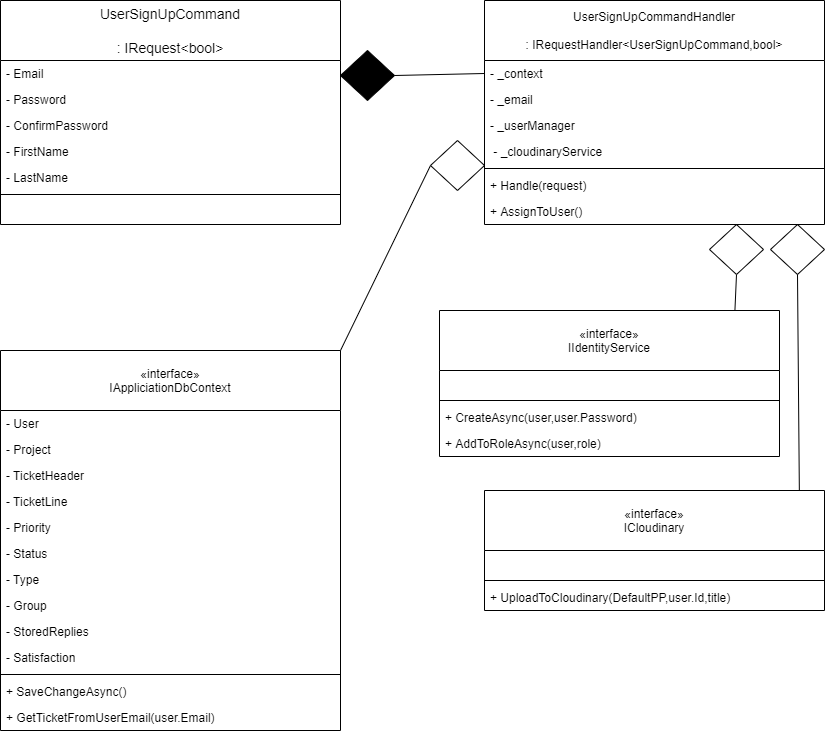

The diagram above was exported from draw.io. Its source (the exported page's mxGraphModel, read from the mxfile embedded in the PNG):
<mxGraphModel dx="2652" dy="1000" grid="1" gridSize="10" guides="1" tooltips="1" connect="1" arrows="1" fold="1" page="1" pageScale="1" pageWidth="827" pageHeight="1169" math="0" shadow="0">
  <root>
    <mxCell id="0" />
    <mxCell id="1" parent="0" />
    <mxCell id="kmU2nPkPzERltSBCMCw5-8" value="" style="endArrow=none;html=1;entryX=0;entryY=0.5;entryDx=0;entryDy=0;exitX=1;exitY=0.5;exitDx=0;exitDy=0;exitPerimeter=0;" parent="1" source="kmU2nPkPzERltSBCMCw5-9" target="kmU2nPkPzERltSBCMCw5-49" edge="1">
      <mxGeometry width="50" height="50" relative="1" as="geometry">
        <mxPoint x="395" y="83" as="sourcePoint" />
        <mxPoint x="525" y="340" as="targetPoint" />
      </mxGeometry>
    </mxCell>
    <mxCell id="kmU2nPkPzERltSBCMCw5-9" value="" style="strokeWidth=1;html=1;shape=mxgraph.flowchart.decision;whiteSpace=wrap;fillColor=#000000;" parent="1" vertex="1">
      <mxGeometry x="341" y="60" width="54" height="50" as="geometry" />
    </mxCell>
    <mxCell id="kmU2nPkPzERltSBCMCw5-10" value="" style="endArrow=none;html=1;entryX=1;entryY=0;entryDx=0;entryDy=0;exitX=0;exitY=0.5;exitDx=0;exitDy=0;exitPerimeter=0;" parent="1" source="kmU2nPkPzERltSBCMCw5-11" target="kmU2nPkPzERltSBCMCw5-68" edge="1">
      <mxGeometry width="50" height="50" relative="1" as="geometry">
        <mxPoint x="395" y="183" as="sourcePoint" />
        <mxPoint x="331" y="400" as="targetPoint" />
      </mxGeometry>
    </mxCell>
    <mxCell id="kmU2nPkPzERltSBCMCw5-11" value="" style="strokeWidth=1;html=1;shape=mxgraph.flowchart.decision;whiteSpace=wrap;" parent="1" vertex="1">
      <mxGeometry x="431" y="150" width="54" height="50" as="geometry" />
    </mxCell>
    <mxCell id="kmU2nPkPzERltSBCMCw5-14" value="" style="endArrow=none;html=1;exitX=0.5;exitY=1;exitDx=0;exitDy=0;exitPerimeter=0;entryX=0.869;entryY=-0.006;entryDx=0;entryDy=0;entryPerimeter=0;" parent="1" source="kmU2nPkPzERltSBCMCw5-15" target="kmU2nPkPzERltSBCMCw5-39" edge="1">
      <mxGeometry width="50" height="50" relative="1" as="geometry">
        <mxPoint x="613" y="217" as="sourcePoint" />
        <mxPoint x="740" y="426" as="targetPoint" />
      </mxGeometry>
    </mxCell>
    <mxCell id="kmU2nPkPzERltSBCMCw5-15" value="" style="strokeWidth=1;html=1;shape=mxgraph.flowchart.decision;whiteSpace=wrap;" parent="1" vertex="1">
      <mxGeometry x="710" y="234" width="54" height="50" as="geometry" />
    </mxCell>
    <mxCell id="kmU2nPkPzERltSBCMCw5-16" value="" style="strokeWidth=1;html=1;shape=mxgraph.flowchart.decision;whiteSpace=wrap;" parent="1" vertex="1">
      <mxGeometry x="771" y="234" width="54" height="50" as="geometry" />
    </mxCell>
    <mxCell id="kmU2nPkPzERltSBCMCw5-17" value="" style="endArrow=none;html=1;entryX=0.926;entryY=-0.002;entryDx=0;entryDy=0;exitX=0.5;exitY=1;exitDx=0;exitDy=0;exitPerimeter=0;entryPerimeter=0;" parent="1" source="kmU2nPkPzERltSBCMCw5-16" target="kmU2nPkPzERltSBCMCw5-35" edge="1">
      <mxGeometry width="50" height="50" relative="1" as="geometry">
        <mxPoint x="637" y="216" as="sourcePoint" />
        <mxPoint x="839" y="533" as="targetPoint" />
      </mxGeometry>
    </mxCell>
    <mxCell id="kmU2nPkPzERltSBCMCw5-18" value="UserSignUpCommand&#10;&#10;: IRequest&lt;bool&gt;" style="swimlane;fontStyle=0;childLayout=stackLayout;horizontal=1;startSize=60;horizontalStack=0;resizeParent=1;resizeParentMax=0;resizeLast=0;collapsible=1;marginBottom=0;align=center;fontSize=14;" parent="1" vertex="1">
      <mxGeometry x="1" y="10" width="340" height="224" as="geometry" />
    </mxCell>
    <mxCell id="kmU2nPkPzERltSBCMCw5-19" value="- Email" style="text;strokeColor=none;fillColor=none;align=left;verticalAlign=top;spacingLeft=4;spacingRight=4;overflow=hidden;rotatable=0;points=[[0,0.5],[1,0.5]];portConstraint=eastwest;" parent="kmU2nPkPzERltSBCMCw5-18" vertex="1">
      <mxGeometry y="60" width="340" height="26" as="geometry" />
    </mxCell>
    <mxCell id="kmU2nPkPzERltSBCMCw5-20" value="- Password" style="text;strokeColor=none;fillColor=none;align=left;verticalAlign=top;spacingLeft=4;spacingRight=4;overflow=hidden;rotatable=0;points=[[0,0.5],[1,0.5]];portConstraint=eastwest;" parent="kmU2nPkPzERltSBCMCw5-18" vertex="1">
      <mxGeometry y="86" width="340" height="26" as="geometry" />
    </mxCell>
    <mxCell id="kmU2nPkPzERltSBCMCw5-21" value="- ConfirmPassword" style="text;strokeColor=none;fillColor=none;align=left;verticalAlign=top;spacingLeft=4;spacingRight=4;overflow=hidden;rotatable=0;points=[[0,0.5],[1,0.5]];portConstraint=eastwest;" parent="kmU2nPkPzERltSBCMCw5-18" vertex="1">
      <mxGeometry y="112" width="340" height="26" as="geometry" />
    </mxCell>
    <mxCell id="kmU2nPkPzERltSBCMCw5-22" value="- FirstName" style="text;strokeColor=none;fillColor=none;align=left;verticalAlign=top;spacingLeft=4;spacingRight=4;overflow=hidden;rotatable=0;points=[[0,0.5],[1,0.5]];portConstraint=eastwest;" parent="kmU2nPkPzERltSBCMCw5-18" vertex="1">
      <mxGeometry y="138" width="340" height="26" as="geometry" />
    </mxCell>
    <mxCell id="kmU2nPkPzERltSBCMCw5-23" value="- LastName" style="text;strokeColor=none;fillColor=none;align=left;verticalAlign=top;spacingLeft=4;spacingRight=4;overflow=hidden;rotatable=0;points=[[0,0.5],[1,0.5]];portConstraint=eastwest;" parent="kmU2nPkPzERltSBCMCw5-18" vertex="1">
      <mxGeometry y="164" width="340" height="26" as="geometry" />
    </mxCell>
    <mxCell id="kmU2nPkPzERltSBCMCw5-109" value="" style="line;strokeWidth=1;fillColor=none;align=left;verticalAlign=middle;spacingTop=-1;spacingLeft=3;spacingRight=3;rotatable=0;labelPosition=right;points=[];portConstraint=eastwest;" parent="kmU2nPkPzERltSBCMCw5-18" vertex="1">
      <mxGeometry y="190" width="340" height="8" as="geometry" />
    </mxCell>
    <mxCell id="kmU2nPkPzERltSBCMCw5-108" value=" " style="text;strokeColor=none;fillColor=none;align=left;verticalAlign=top;spacingLeft=4;spacingRight=4;overflow=hidden;rotatable=0;points=[[0,0.5],[1,0.5]];portConstraint=eastwest;" parent="kmU2nPkPzERltSBCMCw5-18" vertex="1">
      <mxGeometry y="198" width="340" height="26" as="geometry" />
    </mxCell>
    <mxCell id="kmU2nPkPzERltSBCMCw5-48" value="UserSignUpCommandHandler&#10;&#10;: IRequestHandler&lt;UserSignUpCommand,bool&gt;" style="swimlane;fontStyle=0;childLayout=stackLayout;horizontal=1;startSize=60;fillColor=none;horizontalStack=0;resizeParent=1;resizeParentMax=0;resizeLast=0;collapsible=1;marginBottom=0;" parent="1" vertex="1">
      <mxGeometry x="485" y="10" width="340" height="224" as="geometry" />
    </mxCell>
    <mxCell id="kmU2nPkPzERltSBCMCw5-49" value="- _context" style="text;strokeColor=none;fillColor=none;align=left;verticalAlign=top;spacingLeft=4;spacingRight=4;overflow=hidden;rotatable=0;points=[[0,0.5],[1,0.5]];portConstraint=eastwest;" parent="kmU2nPkPzERltSBCMCw5-48" vertex="1">
      <mxGeometry y="60" width="340" height="26" as="geometry" />
    </mxCell>
    <mxCell id="kmU2nPkPzERltSBCMCw5-50" value="- _email" style="text;strokeColor=none;fillColor=none;align=left;verticalAlign=top;spacingLeft=4;spacingRight=4;overflow=hidden;rotatable=0;points=[[0,0.5],[1,0.5]];portConstraint=eastwest;" parent="kmU2nPkPzERltSBCMCw5-48" vertex="1">
      <mxGeometry y="86" width="340" height="26" as="geometry" />
    </mxCell>
    <mxCell id="kmU2nPkPzERltSBCMCw5-51" value="- _userManager" style="text;strokeColor=none;fillColor=none;align=left;verticalAlign=top;spacingLeft=4;spacingRight=4;overflow=hidden;rotatable=0;points=[[0,0.5],[1,0.5]];portConstraint=eastwest;" parent="kmU2nPkPzERltSBCMCw5-48" vertex="1">
      <mxGeometry y="112" width="340" height="26" as="geometry" />
    </mxCell>
    <mxCell id="kmU2nPkPzERltSBCMCw5-52" value=" - _cloudinaryService" style="text;strokeColor=none;fillColor=none;align=left;verticalAlign=top;spacingLeft=4;spacingRight=4;overflow=hidden;rotatable=0;points=[[0,0.5],[1,0.5]];portConstraint=eastwest;" parent="kmU2nPkPzERltSBCMCw5-48" vertex="1">
      <mxGeometry y="138" width="340" height="26" as="geometry" />
    </mxCell>
    <mxCell id="kmU2nPkPzERltSBCMCw5-111" value="" style="line;strokeWidth=1;fillColor=none;align=left;verticalAlign=middle;spacingTop=-1;spacingLeft=3;spacingRight=3;rotatable=0;labelPosition=right;points=[];portConstraint=eastwest;" parent="kmU2nPkPzERltSBCMCw5-48" vertex="1">
      <mxGeometry y="164" width="340" height="8" as="geometry" />
    </mxCell>
    <mxCell id="kmU2nPkPzERltSBCMCw5-110" value="+ Handle(request)" style="text;strokeColor=none;fillColor=none;align=left;verticalAlign=top;spacingLeft=4;spacingRight=4;overflow=hidden;rotatable=0;points=[[0,0.5],[1,0.5]];portConstraint=eastwest;" parent="kmU2nPkPzERltSBCMCw5-48" vertex="1">
      <mxGeometry y="172" width="340" height="26" as="geometry" />
    </mxCell>
    <mxCell id="kmU2nPkPzERltSBCMCw5-120" value="+ AssignToUser()" style="text;strokeColor=none;fillColor=none;align=left;verticalAlign=top;spacingLeft=4;spacingRight=4;overflow=hidden;rotatable=0;points=[[0,0.5],[1,0.5]];portConstraint=eastwest;" parent="kmU2nPkPzERltSBCMCw5-48" vertex="1">
      <mxGeometry y="198" width="340" height="26" as="geometry" />
    </mxCell>
    <mxCell id="kmU2nPkPzERltSBCMCw5-68" value="«interface»&#10;IAppliciationDbContext" style="swimlane;fontStyle=0;childLayout=stackLayout;horizontal=1;startSize=60;fillColor=none;horizontalStack=0;resizeParent=1;resizeParentMax=0;resizeLast=0;collapsible=1;marginBottom=0;" parent="1" vertex="1">
      <mxGeometry x="1" y="360" width="340" height="380" as="geometry" />
    </mxCell>
    <mxCell id="kmU2nPkPzERltSBCMCw5-69" value="- User" style="text;strokeColor=none;fillColor=none;align=left;verticalAlign=top;spacingLeft=4;spacingRight=4;overflow=hidden;rotatable=0;points=[[0,0.5],[1,0.5]];portConstraint=eastwest;" parent="kmU2nPkPzERltSBCMCw5-68" vertex="1">
      <mxGeometry y="60" width="340" height="26" as="geometry" />
    </mxCell>
    <mxCell id="kmU2nPkPzERltSBCMCw5-70" value="- Project" style="text;strokeColor=none;fillColor=none;align=left;verticalAlign=top;spacingLeft=4;spacingRight=4;overflow=hidden;rotatable=0;points=[[0,0.5],[1,0.5]];portConstraint=eastwest;" parent="kmU2nPkPzERltSBCMCw5-68" vertex="1">
      <mxGeometry y="86" width="340" height="26" as="geometry" />
    </mxCell>
    <mxCell id="kmU2nPkPzERltSBCMCw5-71" value="- TicketHeader" style="text;strokeColor=none;fillColor=none;align=left;verticalAlign=top;spacingLeft=4;spacingRight=4;overflow=hidden;rotatable=0;points=[[0,0.5],[1,0.5]];portConstraint=eastwest;" parent="kmU2nPkPzERltSBCMCw5-68" vertex="1">
      <mxGeometry y="112" width="340" height="26" as="geometry" />
    </mxCell>
    <mxCell id="kmU2nPkPzERltSBCMCw5-72" value="- TicketLine" style="text;strokeColor=none;fillColor=none;align=left;verticalAlign=top;spacingLeft=4;spacingRight=4;overflow=hidden;rotatable=0;points=[[0,0.5],[1,0.5]];portConstraint=eastwest;" parent="kmU2nPkPzERltSBCMCw5-68" vertex="1">
      <mxGeometry y="138" width="340" height="26" as="geometry" />
    </mxCell>
    <mxCell id="kmU2nPkPzERltSBCMCw5-73" value="- Priority" style="text;strokeColor=none;fillColor=none;align=left;verticalAlign=top;spacingLeft=4;spacingRight=4;overflow=hidden;rotatable=0;points=[[0,0.5],[1,0.5]];portConstraint=eastwest;" parent="kmU2nPkPzERltSBCMCw5-68" vertex="1">
      <mxGeometry y="164" width="340" height="26" as="geometry" />
    </mxCell>
    <mxCell id="kmU2nPkPzERltSBCMCw5-74" value="- Status" style="text;strokeColor=none;fillColor=none;align=left;verticalAlign=top;spacingLeft=4;spacingRight=4;overflow=hidden;rotatable=0;points=[[0,0.5],[1,0.5]];portConstraint=eastwest;" parent="kmU2nPkPzERltSBCMCw5-68" vertex="1">
      <mxGeometry y="190" width="340" height="26" as="geometry" />
    </mxCell>
    <mxCell id="kmU2nPkPzERltSBCMCw5-75" value="- Type" style="text;strokeColor=none;fillColor=none;align=left;verticalAlign=top;spacingLeft=4;spacingRight=4;overflow=hidden;rotatable=0;points=[[0,0.5],[1,0.5]];portConstraint=eastwest;" parent="kmU2nPkPzERltSBCMCw5-68" vertex="1">
      <mxGeometry y="216" width="340" height="26" as="geometry" />
    </mxCell>
    <mxCell id="kmU2nPkPzERltSBCMCw5-76" value="- Group" style="text;strokeColor=none;fillColor=none;align=left;verticalAlign=top;spacingLeft=4;spacingRight=4;overflow=hidden;rotatable=0;points=[[0,0.5],[1,0.5]];portConstraint=eastwest;" parent="kmU2nPkPzERltSBCMCw5-68" vertex="1">
      <mxGeometry y="242" width="340" height="26" as="geometry" />
    </mxCell>
    <mxCell id="kmU2nPkPzERltSBCMCw5-77" value="- StoredReplies" style="text;strokeColor=none;fillColor=none;align=left;verticalAlign=top;spacingLeft=4;spacingRight=4;overflow=hidden;rotatable=0;points=[[0,0.5],[1,0.5]];portConstraint=eastwest;" parent="kmU2nPkPzERltSBCMCw5-68" vertex="1">
      <mxGeometry y="268" width="340" height="26" as="geometry" />
    </mxCell>
    <mxCell id="kmU2nPkPzERltSBCMCw5-78" value="- Satisfaction" style="text;strokeColor=none;fillColor=none;align=left;verticalAlign=top;spacingLeft=4;spacingRight=4;overflow=hidden;rotatable=0;points=[[0,0.5],[1,0.5]];portConstraint=eastwest;" parent="kmU2nPkPzERltSBCMCw5-68" vertex="1">
      <mxGeometry y="294" width="340" height="26" as="geometry" />
    </mxCell>
    <mxCell id="kmU2nPkPzERltSBCMCw5-119" value="" style="line;strokeWidth=1;fillColor=none;align=left;verticalAlign=middle;spacingTop=-1;spacingLeft=3;spacingRight=3;rotatable=0;labelPosition=right;points=[];portConstraint=eastwest;" parent="kmU2nPkPzERltSBCMCw5-68" vertex="1">
      <mxGeometry y="320" width="340" height="8" as="geometry" />
    </mxCell>
    <mxCell id="kmU2nPkPzERltSBCMCw5-118" value="+ SaveChangeAsync()" style="text;strokeColor=none;fillColor=none;align=left;verticalAlign=top;spacingLeft=4;spacingRight=4;overflow=hidden;rotatable=0;points=[[0,0.5],[1,0.5]];portConstraint=eastwest;" parent="kmU2nPkPzERltSBCMCw5-68" vertex="1">
      <mxGeometry y="328" width="340" height="26" as="geometry" />
    </mxCell>
    <mxCell id="kmU2nPkPzERltSBCMCw5-122" value="+ GetTicketFromUserEmail(user.Email)" style="text;strokeColor=none;fillColor=none;align=left;verticalAlign=top;spacingLeft=4;spacingRight=4;overflow=hidden;rotatable=0;points=[[0,0.5],[1,0.5]];portConstraint=eastwest;" parent="kmU2nPkPzERltSBCMCw5-68" vertex="1">
      <mxGeometry y="354" width="340" height="26" as="geometry" />
    </mxCell>
    <mxCell id="kmU2nPkPzERltSBCMCw5-39" value="«interface»&#10;IIdentityService" style="swimlane;fontStyle=0;childLayout=stackLayout;horizontal=1;startSize=60;fillColor=none;horizontalStack=0;resizeParent=1;resizeParentMax=0;resizeLast=0;collapsible=1;marginBottom=0;" parent="1" vertex="1">
      <mxGeometry x="440" y="320" width="340" height="146" as="geometry" />
    </mxCell>
    <mxCell id="kmU2nPkPzERltSBCMCw5-40" value=" " style="text;strokeColor=none;fillColor=none;align=left;verticalAlign=top;spacingLeft=4;spacingRight=4;overflow=hidden;rotatable=0;points=[[0,0.5],[1,0.5]];portConstraint=eastwest;" parent="kmU2nPkPzERltSBCMCw5-39" vertex="1">
      <mxGeometry y="60" width="340" height="26" as="geometry" />
    </mxCell>
    <mxCell id="kmU2nPkPzERltSBCMCw5-115" value="" style="line;strokeWidth=1;fillColor=none;align=left;verticalAlign=middle;spacingTop=-1;spacingLeft=3;spacingRight=3;rotatable=0;labelPosition=right;points=[];portConstraint=eastwest;" parent="kmU2nPkPzERltSBCMCw5-39" vertex="1">
      <mxGeometry y="86" width="340" height="8" as="geometry" />
    </mxCell>
    <mxCell id="kmU2nPkPzERltSBCMCw5-114" value="+ CreateAsync(user,user.Password)" style="text;strokeColor=none;fillColor=none;align=left;verticalAlign=top;spacingLeft=4;spacingRight=4;overflow=hidden;rotatable=0;points=[[0,0.5],[1,0.5]];portConstraint=eastwest;" parent="kmU2nPkPzERltSBCMCw5-39" vertex="1">
      <mxGeometry y="94" width="340" height="26" as="geometry" />
    </mxCell>
    <mxCell id="kmU2nPkPzERltSBCMCw5-121" value="+ AddToRoleAsync(user,role)" style="text;strokeColor=none;fillColor=none;align=left;verticalAlign=top;spacingLeft=4;spacingRight=4;overflow=hidden;rotatable=0;points=[[0,0.5],[1,0.5]];portConstraint=eastwest;" parent="kmU2nPkPzERltSBCMCw5-39" vertex="1">
      <mxGeometry y="120" width="340" height="26" as="geometry" />
    </mxCell>
    <mxCell id="kmU2nPkPzERltSBCMCw5-35" value="«interface»&#10;ICloudinary" style="swimlane;fontStyle=0;childLayout=stackLayout;horizontal=1;startSize=60;fillColor=none;horizontalStack=0;resizeParent=1;resizeParentMax=0;resizeLast=0;collapsible=1;marginBottom=0;" parent="1" vertex="1">
      <mxGeometry x="485" y="500" width="340" height="120" as="geometry" />
    </mxCell>
    <mxCell id="kmU2nPkPzERltSBCMCw5-36" value=" " style="text;strokeColor=none;fillColor=none;align=left;verticalAlign=top;spacingLeft=4;spacingRight=4;overflow=hidden;rotatable=0;points=[[0,0.5],[1,0.5]];portConstraint=eastwest;" parent="kmU2nPkPzERltSBCMCw5-35" vertex="1">
      <mxGeometry y="60" width="340" height="26" as="geometry" />
    </mxCell>
    <mxCell id="kmU2nPkPzERltSBCMCw5-117" value="" style="line;strokeWidth=1;fillColor=none;align=left;verticalAlign=middle;spacingTop=-1;spacingLeft=3;spacingRight=3;rotatable=0;labelPosition=right;points=[];portConstraint=eastwest;" parent="kmU2nPkPzERltSBCMCw5-35" vertex="1">
      <mxGeometry y="86" width="340" height="8" as="geometry" />
    </mxCell>
    <mxCell id="kmU2nPkPzERltSBCMCw5-116" value="+ UploadToCloudinary(DefaultPP,user.Id,title)" style="text;strokeColor=none;fillColor=none;align=left;verticalAlign=top;spacingLeft=4;spacingRight=4;overflow=hidden;rotatable=0;points=[[0,0.5],[1,0.5]];portConstraint=eastwest;" parent="kmU2nPkPzERltSBCMCw5-35" vertex="1">
      <mxGeometry y="94" width="340" height="26" as="geometry" />
    </mxCell>
  </root>
</mxGraphModel>